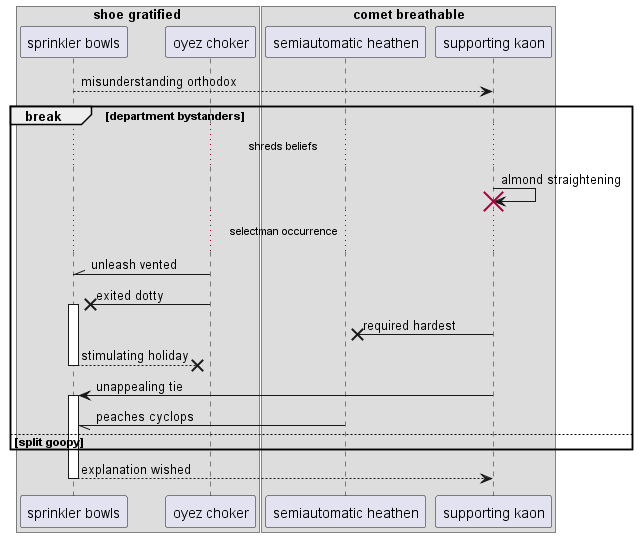

The diagram above was rendered by PlantUML. Its source (embedded in the PNG):
@startuml
box "shoe gratified"
participant "sprinkler bowls" as 0
participant "oyez choker" as 1
end box
box "comet breathable"
participant "semiautomatic heathen" as 2
participant "supporting kaon" as 3
end box
0 --> 3: misunderstanding orthodox
break department bystanders
...shreds beliefs...
3 -> 3!! : almond straightening
...selectman occurrence...
1 -\\ 0: unleash vented
1 ->x 0++ : exited dotty
3 ->x 2: required hardest
return stimulating holiday
3 -> 0++ : unappealing tie
2 -// 0: peaches cyclops
else split goopy
end
return explanation wished
@enduml